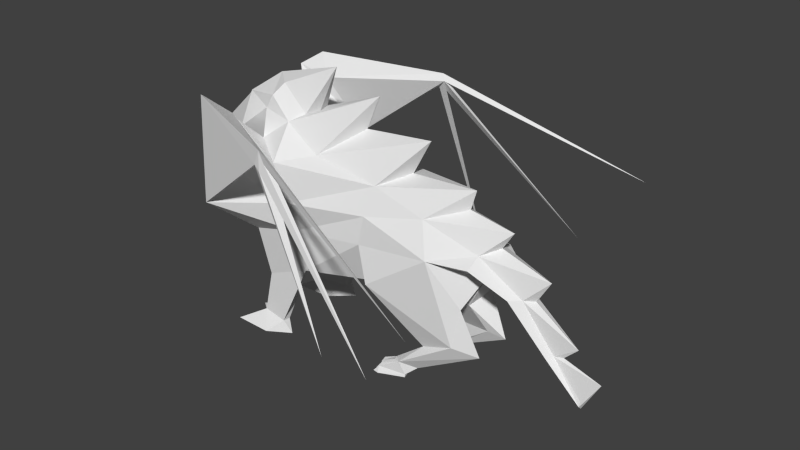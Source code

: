 # Source: dragon.blend  (saved by Blender 2.72.0; exported with 4.5.12 LTS)
import bpy
from mathutils import Matrix  # noqa: F401  (used for matrix-valued properties, if any)

bpy.ops.wm.read_factory_settings(use_empty=True)
scene = bpy.context.scene
scene.name = 'Scene'

# ---- collections
col_collection_1 = bpy.data.collections.new('Collection 1'); scene.collection.children.link(col_collection_1)

# ---- world
world_world = bpy.data.worlds.new('World'); scene.world = world_world
world_world.color = (0.05088, 0.05088, 0.05088)
world_world.use_sun_shadow = False
world_world.sun_shadow_jitter_overblur = 0.0
world_world.cycles.sampling_method = 'MANUAL'
world_world.cycles.sample_map_resolution = 256

# ---- meshes
me_plane = bpy.data.meshes.new('Plane')
me_plane.from_pydata([(2.735, -24.87, -0.9807), (2.881, 7.147, -0.2414), (3.298, 15.45, -0.3468), (0.4272, -7.179, -3.271), (3.41, 25.7, -1.05), (3.64, 37.69, -6.053), (3.378, 28.03, -5.683), (1.409, 32.66, -1.873), (2.855, 3.657, -3.245), (0.003565, 6.044, 11.11), (0.5107, 5.458, 13.8), (0.003565, 27.59, 10.29), (0.009004, 43.4, 3.704), (1.845, -20.83, -3.052), (0.9585, 41.71, -2.505), (1.57, -24.87, -2.35), (2.093, 15.21, -4.231), (1.78, 26.95, -3.586), (3.64, 35.84, -3.885), (5.642, 14.41, -4.239), (1.479, 34.76, -3.514), (0.003565, -1.893, -3.616), (0.003565, 6.525, -4.284), (-0.002934, 13.98, -5.529), (2.794, -20.63, -3.054), (1.48, 38.62, -2.965), (0.9521, 36.92, -5.276), (0.8433, 34.76, -1.067), (0.003565, 34.76, -0.7786), (0.005708, 47.58, 0.5799), (3.549, -24.87, -2.368), (1.408, -24.81, -4.79), (2.413, -21.76, -1.498), (2.896, -21.49, -1.498), (2.541, -9.674, -2.715), (1.119, -7.591, -1.032), (2.731, -3.563, 0.418), (1.085, 5.632, 13.25), (4.642, 40.62, -5.184), (2.451, -24.87, -3.299), (3.53, -24.7, -4.682), (1.902, 28.33, -5.277), (0.003565, 42.22, -3.721), (-0.001922, 22.56, -6.135), (1.657, 24.13, 4.798), (2.92, 0.5632, 5.193), (2.4, 11.65, 8.89), (1.438, 19.39, 7.914), (0.01998, 36.17, 7.257), (2.422, -23.22, 5.677), (1.097, -2.863, 4.967), (0.3866, -4.675, 9.744), (1.378, -0.8433, 10.52), (1.757, -11.08, 10.23), (1.664, -14.44, 8.244), (0.9538, -11.77, 10.63), (1.159, -12.64, 11.7), (2.075, -20.67, 6.816), (1.65, -20.99, 6.315), (1.322, -21.91, 7.561), (1.492, -22.33, 7.704), (2.447, 9.213, 4.282), (2.288, 16.81, 4.534), (1.553, -23.25, 5.349), (1.268, -24.27, 6.965), (1.912, -24.25, 7.155), (2.562, -24.98, 5.686), (1.397, -25.0, 5.358), (1.303, -25.02, 6.974), (1.947, -24.99, 7.165), (1.714, -25.0, 5.426), (2.272, -24.98, 5.614), (1.987, -24.99, 5.53), (2.132, -23.23, 5.569), (1.813, -23.24, 5.481), (0.951, 13.87, 11.24), (1.581, -24.94, 5.106), (1.935, -20.91, 6.439), (1.921, -24.94, 5.245), (1.831, 11.66, 11.23), (0.008115, 20.18, 12.75), (2.22, -24.9, 5.297), (2.53, -24.84, 5.359), (0.00935, 11.16, 15.14), (0.003907, 1.372, 13.31), (0.1501, -6.951, 15.66), (0.5516, -7.467, 15.49), (0.008318, -3.212, 16.99), (0.005181, -11.6, 15.92), (-0.02113, 34.39, -6.337), (1.108, 23.67, -7.596), (0.1252, 23.34, -7.58), (0.1166, 25.77, -8.274), (0.001054, 22.24, 9.936), (0.002237, 26.5, 6.061), (0.00628, 34.06, 2.784), (1.833, 27.32, 0.6945), (0.004446, 15.35, 12.04), (0.00435, 5.018, 14.3), (0.1828, -15.8, 17.44), (0.2578, -17.22, 17.43), (0.000215, -9.909, 18.47), (0.009489, -18.29, 17.41), (0.01419, -6.737, 16.18), (6.913, 36.95, 2.41), (7.169, 34.75, 1.819), (7.141, 38.57, 2.126), (9.043, -0.6202, 10.97), (7.238, 35.83, 2.575), (10.2, 17.95, 14.43), (7.306, 33.69, 2.272), (6.987, -9.254, 5.869)], [], [(45, 46, 61), (4, 44, 96), (2, 4, 18, 19), (19, 6, 16), (61, 50, 45), (4, 7, 17), (23, 22, 20), (4, 17, 5, 18), (13, 15, 31), (7, 14, 25, 20), (5, 6, 38), (24, 33, 36, 34), (7, 20, 17), (41, 20, 26), (20, 25, 26), (12, 28, 27), (14, 7, 27), (40, 39, 30), (46, 53, 52), (20, 22, 17), (4, 2, 44), (17, 16, 6, 5), (23, 20, 41), (36, 35, 50), (3, 34, 8), (47, 44, 62), (44, 48, 96), (22, 16, 17), (0, 30, 39, 15), (21, 3, 8), (32, 0, 15), (33, 32, 35, 36), (32, 13, 3, 35), (13, 24, 34, 3), (94, 48, 44), (22, 21, 8), (16, 22, 8), (13, 32, 15), (46, 79, 75, 47), (31, 39, 13), (39, 24, 13), (79, 9, 84, 37), (33, 0, 32), (39, 40, 24), (31, 15, 39), (24, 40, 30), (0, 33, 30), (33, 24, 30), (46, 47, 62, 61), (45, 53, 46), (51, 52, 56, 55), (52, 51, 9), (55, 56, 60, 59), (50, 51, 55, 54), (45, 50, 54, 53), (1, 8, 34, 36), (59, 60, 65, 64), (54, 55, 59, 58), (53, 54, 58, 77, 57), (56, 53, 57, 60), (53, 56, 52), (1, 61, 62, 2), (12, 7, 96), (7, 12, 27), (9, 79, 46, 52), (25, 14, 42), (29, 42, 14), (47, 11, 44), (44, 2, 62), (93, 11, 47), (28, 29, 27), (26, 25, 42), (43, 23, 41), (64, 65, 69, 68), (58, 59, 64), (57, 77, 73), (57, 49, 65), (66, 71, 72, 70, 67, 68, 69), (63, 64, 68, 67), (74, 72, 77), (65, 49, 66, 69), (70, 74, 58), (63, 58, 64), (60, 57, 65), (72, 73, 77), (63, 70, 58), (74, 70, 78), (77, 58, 74), (63, 67, 76), (49, 57, 71), (57, 73, 71), (67, 70, 76), (70, 63, 76), (70, 72, 78), (71, 73, 81), (72, 74, 78), (72, 71, 81), (73, 72, 81), (66, 49, 82), (49, 71, 82), (71, 66, 82), (41, 26, 89), (75, 79, 37, 10), (6, 19, 38), (19, 16, 8), (2, 19, 1), (75, 10, 83), (10, 37, 86, 85), (37, 84, 88, 86), (10, 85, 87), (1, 19, 8), (36, 50, 61), (1, 36, 61), (9, 51, 50, 35, 3, 21), (27, 29, 14), (26, 42, 89), (41, 89, 92, 90), (43, 41, 90, 91), (75, 80, 47), (80, 93, 47), (11, 94, 44), (95, 12, 96), (80, 75, 97), (48, 95, 96), (75, 83, 97), (83, 10, 98), (10, 87, 98), (5, 38, 18), (101, 99, 100, 102), (85, 86, 100, 99), (86, 88, 102, 100), (85, 99, 101), (87, 85, 103), (85, 101, 103), (18, 38, 106, 104), (19, 18, 104, 105), (38, 19, 105, 106), (108, 104, 109), (106, 108, 109), (104, 107, 110), (7, 4, 96), (104, 106, 109), (107, 104, 108), (108, 110, 107), (110, 105, 111), (105, 104, 111), (106, 105, 110, 108), (104, 110, 111)])
me_plane.use_remesh_preserve_volume = False
me_plane.use_remesh_preserve_attributes = False
me_plane.use_mirror_vertex_groups = False
me_plane.update()

# ---- objects
ob_plane = bpy.data.objects.new('Plane', me_plane)

# ---- transforms, parenting, visibility, modifiers, constraints
ob_plane.location = (-0.4575, 0.0, 5.674)
ob_plane.rotation_euler = (1.571, -0.0, 1.568)
ob_plane.scale = (1.055, 0.227, 1.0)
ob_plane.lineart.crease_threshold = 0.0
_m = ob_plane.modifiers.new('Mirror', 'MIRROR')

# ---- collection membership
col_collection_1.objects.link(ob_plane)

# ---- scene / render settings (as saved in the file)
scene.frame_start = 1; scene.frame_end = 250; scene.frame_set(1)
scene.render.engine = 'BLENDER_EEVEE_NEXT'
scene.render.resolution_percentage = 50
scene.render.dither_intensity = 0.0
scene.cycles.use_denoising = False
scene.cycles.samples = 10
scene.cycles.sampling_pattern = 'TABULATED_SOBOL'
scene.cycles.light_sampling_threshold = 0.0
scene.cycles.use_adaptive_sampling = False
scene.cycles.use_light_tree = False
scene.cycles.blur_glossy = 0.0
scene.cycles.pixel_filter_type = 'GAUSSIAN'
scene.cycles.sample_clamp_indirect = 0.0
scene.view_settings.view_transform = 'Standard'
bpy.context.view_layer.update()

# ---- added for rendering (the .blend has no active camera and no usable light): camera, sun
cam_auto = bpy.data.cameras.new('AutoCamera')
cam_auto.lens = 50.0
cam_auto.sensor_width = 36.0
cam_auto.clip_end = 1000.0
ob_auto_camera = bpy.data.objects.new('AutoCamera', cam_auto)
scene.collection.objects.link(ob_auto_camera)
ob_auto_camera.location = (39.9594, -42.3967, 36.4883)
ob_auto_camera.rotation_euler = (1.09748, -7.21219e-08, 0.694738)
scene.camera = ob_auto_camera
light_auto_sun = bpy.data.lights.new('AutoSun', 'SUN')
light_auto_sun.energy = 3.0
light_auto_sun.angle = 0.0523599
ob_auto_sun = bpy.data.objects.new('AutoSun', light_auto_sun)
scene.collection.objects.link(ob_auto_sun)
ob_auto_sun.rotation_euler = (0.872665, 0.174533, 0.523599)
bpy.context.view_layer.update()
